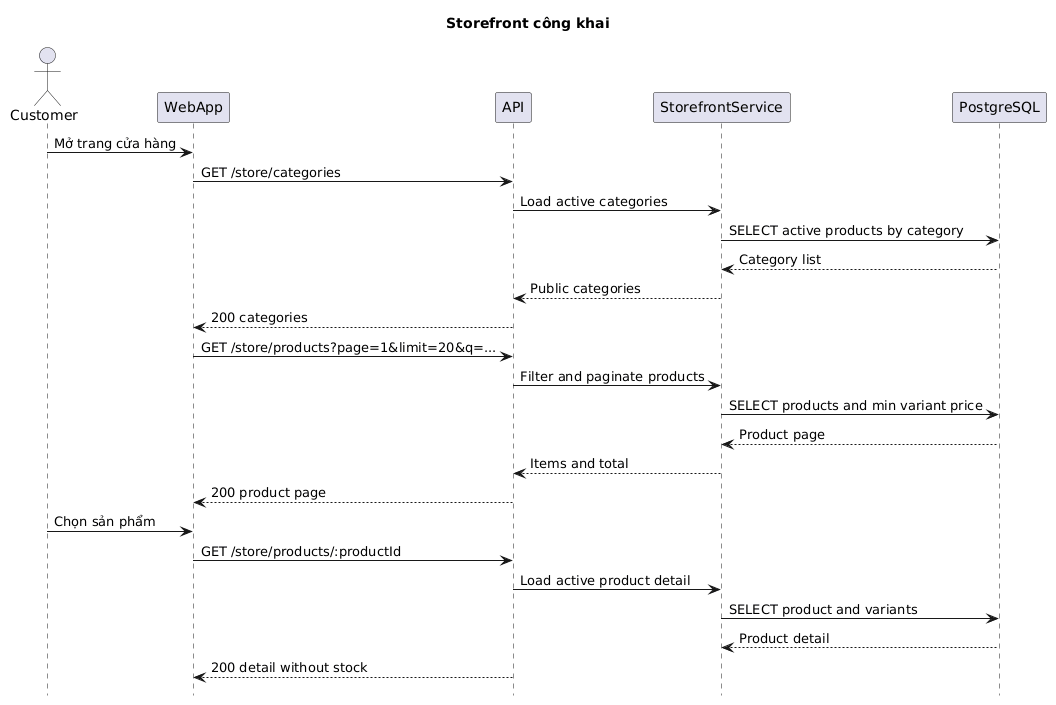

The diagram above was rendered by PlantUML. Its source (embedded in the PNG):
@startuml
hide footbox
title Storefront công khai
actor Customer
participant WebApp
participant API
participant StorefrontService
participant PostgreSQL

Customer->WebApp: Mở trang cửa hàng
WebApp->API: GET /store/categories
API->StorefrontService: Load active categories
StorefrontService->PostgreSQL: SELECT active products by category
PostgreSQL-->StorefrontService: Category list
StorefrontService-->API: Public categories
API-->WebApp: 200 categories
WebApp->API: GET /store/products?page=1&limit=20&q=...
API->StorefrontService: Filter and paginate products
StorefrontService->PostgreSQL: SELECT products and min variant price
PostgreSQL-->StorefrontService: Product page
StorefrontService-->API: Items and total
API-->WebApp: 200 product page
Customer->WebApp: Chọn sản phẩm
WebApp->API: GET /store/products/:productId
API->StorefrontService: Load active product detail
StorefrontService->PostgreSQL: SELECT product and variants
PostgreSQL-->StorefrontService: Product detail
API-->WebApp: 200 detail without stock
@enduml